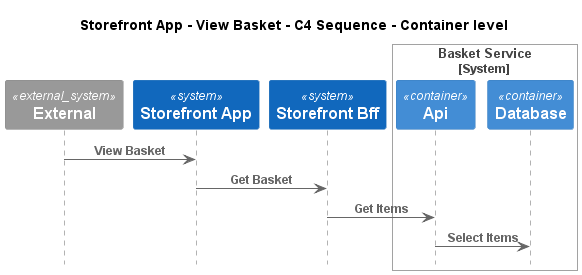

The diagram above was rendered by PlantUML. Its source (embedded in the PNG):
@startuml
!pragma layout smetana
!include ..\..\..\..\.c4s\C4_Sequence.puml

title Storefront App - View Basket - C4 Sequence - Container level

System_Ext(C4InterFlow.SoftwareSystems.ExternalSystem, "External", "")
System(ECommercePlatform.SoftwareSystems.StorefrontApp, "Storefront App", "")
System(ECommercePlatform.SoftwareSystems.StorefrontBff, "Storefront Bff", "")

System_Boundary(ECommercePlatform.SoftwareSystems.BasketService, "Basket Service")
    Container(ECommercePlatform.SoftwareSystems.BasketService.Containers.Api, "Api", "", "")
    Container(ECommercePlatform.SoftwareSystems.BasketService.Containers.Database, "Database", "", "")
Boundary_End()

Rel(C4InterFlow.SoftwareSystems.ExternalSystem, ECommercePlatform.SoftwareSystems.StorefrontApp, "View Basket")
Rel(ECommercePlatform.SoftwareSystems.StorefrontApp, ECommercePlatform.SoftwareSystems.StorefrontBff, "Get Basket")
Rel(ECommercePlatform.SoftwareSystems.StorefrontBff, ECommercePlatform.SoftwareSystems.BasketService.Containers.Api, "Get Items")
Rel(ECommercePlatform.SoftwareSystems.BasketService.Containers.Api, ECommercePlatform.SoftwareSystems.BasketService.Containers.Database, "Select Items")


@enduml